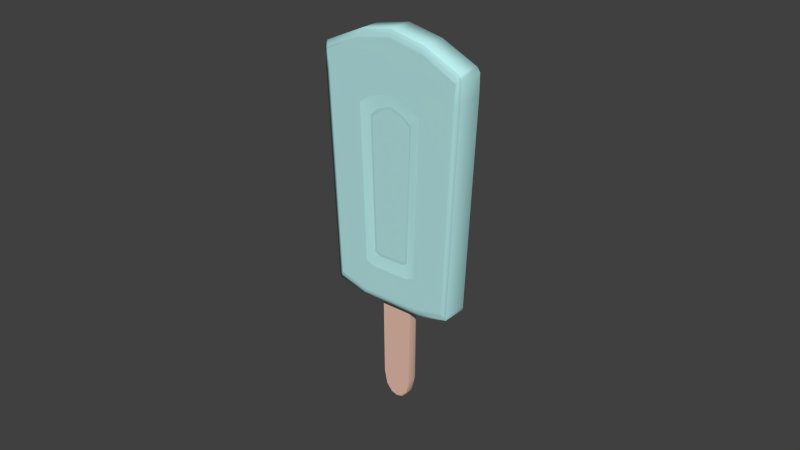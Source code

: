 # Source: BluePopsicle.blend  (saved by Blender 2.74.0; exported with 4.5.12 LTS)
import bpy
from mathutils import Matrix  # noqa: F401  (used for matrix-valued properties, if any)

bpy.ops.wm.read_factory_settings(use_empty=True)
scene = bpy.context.scene
scene.name = 'Scene'

# ---- collections
col_collection_1 = bpy.data.collections.new('Collection 1'); scene.collection.children.link(col_collection_1)

# ---- materials (node trees are filled in below, after node groups)
mat_material_019 = bpy.data.materials.new('Material.019')
mat_material_019.alpha_threshold = 0.0
mat_material_019.use_transparent_shadow = False
mat_material_019.diffuse_color = (0.8, 0.5186, 0.416, 1.0)
mat_material_019.roughness = 0.5
mat_material_024 = bpy.data.materials.new('Material.024')
mat_material_024.alpha_threshold = 0.0
mat_material_024.use_transparent_shadow = False
mat_material_024.diffuse_color = (0.855, 0.5538, 0.444, 1.0)
mat_material_024.roughness = 0.5
mat_material_025 = bpy.data.materials.new('Material.025')
mat_material_025.alpha_threshold = 0.0
mat_material_025.use_transparent_shadow = False
mat_material_025.diffuse_color = (0.7743, 0.5021, 0.4029, 1.0)
mat_material_025.roughness = 0.5
mat_material_018 = bpy.data.materials.new('Material.018')
mat_material_018.alpha_threshold = 0.0
mat_material_018.use_transparent_shadow = False
mat_material_018.diffuse_color = (0.4667, 0.8, 0.8, 1.0)
mat_material_018.roughness = 0.5
mat_material_020 = bpy.data.materials.new('Material.020')
mat_material_020.alpha_threshold = 0.0
mat_material_020.use_transparent_shadow = False
mat_material_020.diffuse_color = (0.5143, 0.8829, 0.8829, 1.0)
mat_material_020.roughness = 0.5
mat_material_023 = bpy.data.materials.new('Material.023')
mat_material_023.alpha_threshold = 0.0
mat_material_023.use_transparent_shadow = False
mat_material_023.diffuse_color = (0.437, 0.7484, 0.7484, 1.0)
mat_material_023.roughness = 0.5

# ---- material node trees

# ---- world
world_world = bpy.data.worlds.new('World'); scene.world = world_world
world_world.color = (0.05088, 0.05088, 0.05088)
world_world.use_sun_shadow = False
world_world.sun_shadow_jitter_overblur = 0.0
world_world.cycles.sampling_method = 'MANUAL'
world_world.cycles.sample_map_resolution = 256

# ---- meshes
me_plane_008 = bpy.data.meshes.new('Plane.008')
me_plane_008.from_pydata([(-3.329, 0.8016, -0.2548), (-3.97, -1.921, -0.2548), (-3.329, 0.8016, 0.2548), (-3.97, -1.921, 0.2548), (3.329, 0.8016, -0.2548), (3.97, -1.921, -0.2548), (3.329, 0.8016, 0.2548), (3.97, -1.921, 0.2548), (-3.323, 0.763, -0.2602), (-3.991, -1.872, -0.2602), (-3.991, -1.872, 0.2602), (-3.323, 0.763, 0.2602), (3.991, -1.872, 0.2602), (3.323, 0.763, 0.2602), (3.991, -1.872, -0.2602), (3.323, 0.763, -0.2602), (-1.96, -2.118, 0.2548), (0.0, -2.2, 0.2548), (1.96, -2.118, 0.2548), (1.734, 0.8935, 0.2548), (0.0, 0.8935, 0.2548), (-1.734, 0.8935, 0.2548), (1.96, -2.118, -0.2548), (0.0, -2.2, -0.2548), (-1.96, -2.118, -0.2548), (-1.734, 0.8935, -0.2548), (0.0, 0.8935, -0.2548), (1.734, 0.8935, -0.2548), (-2.031, -2.076, -0.2602), (0.0, -2.161, -0.2602), (2.031, -2.076, -0.2602), (-1.697, 0.8549, -0.2602), (0.0, 0.8549, -0.2602), (1.697, 0.8549, -0.2602), (2.031, -2.076, 0.2602), (0.0, -2.161, 0.2602), (-2.031, -2.076, 0.2602), (1.697, 0.8549, 0.2602), (0.0, 0.8549, 0.2602), (-1.697, 0.8549, 0.2602), (-4.053, -1.964, -0.2186), (-4.053, -1.964, 0.2186), (-3.617, 0.8536, 0.2186), (-3.617, 0.8536, -0.2186), (4.053, -1.964, 0.2186), (4.053, -1.964, -0.2186), (3.617, 0.8536, -0.2186), (3.617, 0.8536, 0.2186), (4.213, -1.913, -0.2232), (4.213, -1.913, 0.2232), (3.631, 0.8137, -0.2232), (3.631, 0.8137, 0.2232), (-4.213, -1.913, 0.2232), (-4.213, -1.913, -0.2232), (-3.631, 0.8137, 0.2232), (-3.631, 0.8137, -0.2232), (1.992, -2.167, 0.2186), (1.992, -2.167, -0.2186), (0.0, -2.252, 0.2186), (0.0, -2.252, -0.2186), (-1.992, -2.167, 0.2186), (-1.992, -2.167, -0.2186), (-1.885, 0.9455, 0.2186), (-1.885, 0.9455, -0.2186), (0.0, 0.9455, 0.2186), (0.0, 0.9455, -0.2186), (1.885, 0.9455, 0.2186), (1.885, 0.9455, -0.2186), (-3.87, -1.637, -0.2602), (-3.87, -1.637, 0.2602), (3.87, -1.637, 0.2602), (3.87, -1.637, -0.2602), (-1.161, -1.493, 0.2602), (0.0, -1.562, 0.2602), (1.161, -1.493, 0.2602), (1.161, -1.493, -0.2602), (0.0, -1.562, -0.2602), (-1.161, -1.493, -0.2602), (-4.202, -1.67, -0.2232), (-4.202, -1.67, 0.2232), (4.202, -1.67, 0.2232), (4.202, -1.67, -0.2232), (-1.874, -1.391, 0.2602), (-1.572, 0.4773, 0.2602), (1.874, -1.391, 0.2602), (1.572, 0.4773, 0.2602), (1.874, -1.391, -0.2602), (1.572, 0.4773, -0.2602), (1.102, 0.5186, -0.2602), (-1.102, 0.5186, 0.2602), (-1.572, 0.4773, -0.2602), (-1.102, 0.5186, -0.2602), (0.0, 0.5186, -0.2602), (1.102, 0.5186, 0.2602), (0.0, 0.5186, 0.2602), (-1.874, -1.391, -0.2602), (-1.888, -1.823, -0.2602), (0.0, -1.901, -0.2602), (1.888, -1.823, -0.2602), (1.888, -1.823, 0.2602), (0.0, -1.901, 0.2602), (-1.888, -1.823, 0.2602), (-0.7408, -1.328, 0.2319), (-0.7277, 0.3419, 0.2319), (0.0, -1.384, 0.2319), (0.0, 0.3419, 0.2319), (0.7408, -1.328, 0.2319), (0.7277, 0.3419, 0.2319), (0.7912, -1.363, -0.2255), (0.751, 0.3797, -0.2255), (0.0, -1.384, -0.2319), (0.0, 0.3419, -0.2319), (-0.7408, -1.328, -0.2319), (-0.7277, 0.3419, -0.2319), (-1.276, -1.275, 0.2255), (-1.071, 0.344, 0.2255), (1.276, -1.275, 0.2255), (1.071, 0.344, 0.2255), (1.276, -1.275, -0.2255), (1.071, 0.344, -0.2255), (-1.071, 0.344, -0.2255), (-1.276, -1.275, -0.2255), (-1.146, -1.254, 0.2319), (-0.9462, 0.3174, 0.2319), (1.146, -1.254, 0.2319), (0.9462, 0.3174, 0.2319), (1.146, -1.254, -0.2319), (0.9462, 0.3174, -0.2319), (0.7277, 0.3419, -0.2319), (-0.751, 0.3797, 0.2255), (-0.9462, 0.3174, -0.2319), (-0.751, 0.3797, -0.2255), (0.0, 0.3797, -0.2255), (0.751, 0.3797, 0.2255), (0.0, 0.3797, 0.2255), (-1.146, -1.254, -0.2319), (-0.7912, -1.363, -0.2255), (0.0, -1.423, -0.2255), (0.7408, -1.328, -0.2319), (0.7912, -1.363, 0.2255), (0.0, -1.423, 0.2255), (-0.7912, -1.363, 0.2255), (-0.8334, 1.952, 0.09284), (0.8334, 1.952, 0.09284), (0.6654, 2.12, 0.09284), (0.3333, 2.204, 0.09284), (-2.98e-08, 2.225, 0.09284), (-0.3333, 2.204, 0.09284), (-0.6654, 2.12, 0.09284), (-0.8334, 1.952, -0.09284), (0.8334, 1.952, -0.09284), (0.6654, 2.12, -0.09284), (0.3333, 2.204, -0.09284), (-2.98e-08, 2.225, -0.09284), (-0.3333, 2.204, -0.09284), (-0.6654, 2.12, -0.09284), (-0.3382, 2.23, -0.06512), (-0.3382, 2.23, 0.06512), (-0.6752, 2.145, 0.06512), (-0.6752, 2.145, -0.06512), (-3.024e-08, 2.252, -0.06512), (-3.024e-08, 2.252, 0.06512), (0.3382, 2.23, -0.06512), (0.3382, 2.23, 0.06512), (0.6752, 2.145, -0.06512), (0.6752, 2.145, 0.06512), (0.8457, 1.974, -0.06512), (0.8457, 1.974, 0.06512), (-0.8457, 1.974, 0.06512), (-0.8457, 1.974, -0.06512), (-0.8944, 0.7853, -0.09284), (0.9082, 0.7853, -0.06512), (-0.8944, 0.7853, 0.09284), (0.9082, 0.7853, 0.06512), (0.8944, 0.7853, -0.09284), (0.8944, 0.7853, 0.09284), (-0.9082, 0.7853, -0.06512), (-0.9082, 0.7853, 0.06512)], [], [(54, 11, 2, 42), (37, 13, 6, 19), (50, 15, 4, 46), (31, 8, 0, 25), (66, 19, 6, 47), (60, 16, 3, 41), (24, 1, 9, 28), (82, 72, 141, 114), (45, 5, 14, 48), (81, 71, 15, 50), (18, 7, 12, 34), (85, 93, 133, 117), (41, 3, 10, 52), (79, 69, 11, 54), (77, 95, 121, 136), (94, 89, 129, 134), (76, 77, 136, 137), (3, 16, 36, 10), (16, 17, 35, 36), (17, 18, 34, 35), (84, 85, 117, 116), (86, 75, 108, 118), (88, 87, 119, 109), (5, 22, 30, 14), (22, 23, 29, 30), (23, 24, 28, 29), (44, 7, 18, 56), (56, 18, 17, 58), (58, 17, 16, 60), (42, 2, 21, 62), (62, 21, 20, 64), (64, 20, 19, 66), (15, 33, 27, 4), (33, 32, 26, 27), (32, 31, 25, 26), (11, 39, 21, 2), (39, 38, 20, 21), (38, 37, 19, 20), (26, 65, 67, 27), (65, 64, 66, 67), (25, 63, 65, 26), (63, 62, 64, 65), (0, 43, 63, 25), (43, 42, 62, 63), (23, 59, 61, 24), (59, 58, 60, 61), (22, 57, 59, 23), (57, 56, 58, 59), (5, 45, 57, 22), (45, 44, 56, 57), (68, 78, 55, 8), (78, 79, 54, 55), (1, 40, 53, 9), (40, 41, 52, 53), (70, 80, 51, 13), (80, 81, 50, 51), (7, 44, 49, 12), (44, 45, 48, 49), (24, 61, 40, 1), (61, 60, 41, 40), (27, 67, 46, 4), (67, 66, 47, 46), (13, 51, 47, 6), (51, 50, 46, 47), (8, 55, 43, 0), (55, 54, 42, 43), (49, 48, 81, 80), (12, 49, 80, 70), (53, 52, 79, 78), (9, 53, 78, 68), (29, 28, 96, 97), (30, 29, 97, 98), (14, 30, 98, 71), (35, 34, 99, 100), (36, 35, 100, 101), (10, 36, 101, 69), (52, 10, 69, 79), (34, 12, 70, 99), (48, 14, 71, 81), (28, 9, 68, 96), (82, 83, 11, 69), (85, 84, 70, 13), (86, 87, 15, 71), (87, 88, 33, 15), (83, 89, 39, 11), (91, 90, 8, 31), (92, 91, 31, 32), (88, 92, 32, 33), (93, 85, 13, 37), (94, 93, 37, 38), (89, 94, 38, 39), (90, 95, 68, 8), (77, 76, 97, 96), (76, 75, 98, 97), (75, 86, 71, 98), (74, 73, 100, 99), (73, 72, 101, 100), (72, 82, 69, 101), (84, 74, 99, 70), (95, 77, 96, 68), (112, 135, 130, 113), (106, 124, 125, 107), (122, 102, 103, 123), (102, 104, 105, 103), (104, 106, 107, 105), (126, 138, 128, 127), (138, 110, 111, 128), (110, 112, 113, 111), (91, 92, 132, 131), (89, 83, 115, 129), (73, 74, 139, 140), (87, 86, 118, 119), (75, 76, 137, 108), (83, 82, 114, 115), (95, 90, 120, 121), (93, 94, 134, 133), (74, 84, 116, 139), (92, 88, 109, 132), (72, 73, 140, 141), (90, 91, 131, 120), (122, 123, 115, 114), (125, 124, 116, 117), (126, 127, 119, 118), (127, 128, 109, 119), (123, 103, 129, 115), (113, 130, 120, 131), (111, 113, 131, 132), (128, 111, 132, 109), (107, 125, 117, 133), (105, 107, 133, 134), (103, 105, 134, 129), (130, 135, 121, 120), (112, 110, 137, 136), (110, 138, 108, 137), (138, 126, 118, 108), (106, 104, 140, 139), (104, 102, 141, 140), (102, 122, 114, 141), (124, 106, 139, 116), (135, 112, 136, 121), (174, 170, 149, 155, 154, 153, 152, 151, 150), (156, 154, 155, 159), (160, 153, 154, 156), (162, 152, 153, 160), (164, 151, 152, 162), (166, 150, 151, 164), (159, 155, 149, 169), (171, 174, 150, 166), (169, 149, 170, 176), (173, 171, 166, 167), (148, 158, 168, 142), (158, 159, 169, 168), (143, 167, 165, 144), (167, 166, 164, 165), (144, 165, 163, 145), (165, 164, 162, 163), (145, 163, 161, 146), (163, 162, 160, 161), (146, 161, 157, 147), (161, 160, 156, 157), (147, 157, 158, 148), (157, 156, 159, 158), (175, 173, 167, 143), (142, 168, 177, 172), (172, 175, 143, 144, 145, 146, 147, 148, 142), (168, 169, 176, 177)])
me_plane_008.polygons.foreach_set('use_smooth', [1, 1, 1, 1, 1, 1, 1, 1, 1, 1, 1, 1, 1, 1, 1, 1, 1, 1, 1, 1, 1, 1, 1, 1, 1, 1, 1, 1, 1, 1, 1, 1, 1, 1, 1, 1, 1, 1, 1, 1, 1, 1, 1, 1, 1, 1, 1, 1, 1, 1, 1, 1, 1, 1, 1, 1, 1, 1, 1, 1, 1, 1, 1, 1, 1, 1, 1, 1, 1, 1, 0, 0, 0, 0, 0, 0, 1, 0, 1, 0, 0, 0, 0, 0, 0, 0, 0, 0, 0, 0, 0, 0, 0, 0, 0, 0, 0, 0, 0, 0, 0, 0, 0, 0, 0, 0, 0, 0, 1, 1, 1, 1, 1, 1, 1, 1, 1, 1, 1, 1, 1, 1, 1, 1, 1, 1, 1, 1, 1, 1, 1, 1, 1, 1, 1, 1, 1, 1, 1, 1, 0, 1, 1, 1, 1, 1, 1, 1, 1, 1, 1, 1, 1, 1, 1, 1, 1, 1, 1, 1, 1, 1, 1, 1, 0, 1])
me_plane_008.polygons.foreach_set('material_index', [5, 3, 5, 3, 5, 5, 3, 4, 5, 5, 3, 4, 5, 5, 4, 4, 4, 3, 3, 3, 4, 4, 4, 3, 3, 3, 5, 5, 5, 5, 5, 5, 3, 3, 3, 3, 3, 3, 5, 4, 5, 4, 5, 4, 5, 4, 5, 4, 5, 4, 5, 4, 5, 4, 5, 4, 5, 4, 5, 4, 5, 4, 5, 4, 5, 4, 4, 5, 4, 5, 3, 3, 3, 3, 3, 3, 5, 3, 5, 3, 3, 3, 3, 3, 3, 3, 3, 3, 3, 3, 3, 3, 3, 3, 3, 3, 3, 3, 3, 3, 3, 3, 3, 3, 3, 3, 3, 3, 4, 4, 4, 4, 4, 4, 4, 4, 4, 4, 4, 4, 5, 5, 5, 5, 5, 5, 5, 5, 5, 5, 5, 5, 5, 5, 5, 5, 5, 5, 5, 5, 0, 2, 2, 2, 2, 2, 2, 2, 2, 1, 0, 1, 0, 1, 0, 1, 0, 1, 0, 1, 0, 1, 0, 0, 0, 1])
_uv = me_plane_008.uv_layers.new(name='UVMap')
_uv.uv.foreach_set('vector', [0.3516, 0.9309, 0.3457, 0.8943, 0.3502, 0.895, 0.3562, 0.9292, 0.3563, 0.2986, 0.3457, 0.1057, 0.3502, 0.105, 0.3607, 0.2942, 0.7114, 0.9273, 0.7125, 0.8943, 0.7169, 0.895, 0.7158, 0.9257, 0.723, 0.2986, 0.7125, 0.1057, 0.7169, 0.105, 0.7274, 0.2942, 0.3667, 0.2764, 0.3607, 0.2942, 0.3502, 0.105, 0.3562, 0.07077, 0.009691, 0.7364, 0.01529, 0.7326, 0.03789, 0.9711, 0.03305, 0.9809, 0.382, 0.2674, 0.4046, 0.02894, 0.4102, 0.02636, 0.3868, 0.259, 0.09869, 0.7223, 0.08698, 0.6378, 0.1019, 0.5939, 0.112, 0.6515, 0.3998, 0.9809, 0.4046, 0.9711, 0.4102, 0.9736, 0.4055, 1.0, 0.4411, 0.9915, 0.4371, 0.9593, 0.7125, 0.8943, 0.7114, 0.9273, 0.01529, 0.2674, 0.03789, 0.02894, 0.04343, 0.02636, 0.02008, 0.259, 0.313, 0.3135, 0.3177, 0.3692, 0.3018, 0.4109, 0.2977, 0.373, 0.03305, 0.9809, 0.03789, 0.9711, 0.04343, 0.9736, 0.03878, 1.0, 0.06666, 0.9986, 0.0704, 0.9593, 0.3457, 0.8943, 0.3516, 0.9309, 0.4537, 0.3622, 0.4654, 0.2777, 0.4788, 0.3485, 0.4686, 0.4061, 0.3177, 0.5, 0.3177, 0.6308, 0.3018, 0.5891, 0.3018, 0.5, 0.4457, 0.5, 0.4537, 0.3622, 0.4686, 0.4061, 0.4617, 0.5, 0.03789, 0.9711, 0.01529, 0.7326, 0.02008, 0.741, 0.04343, 0.9736, 0.01529, 0.7326, 0.005913, 0.5, 0.01033, 0.5, 0.02008, 0.741, 0.005913, 0.5, 0.01529, 0.2674, 0.02008, 0.259, 0.01033, 0.5, 0.09869, 0.2777, 0.313, 0.3135, 0.2977, 0.373, 0.112, 0.3485, 0.4654, 0.7223, 0.4537, 0.6378, 0.4686, 0.5939, 0.4788, 0.6515, 0.6844, 0.6308, 0.6797, 0.6865, 0.6644, 0.627, 0.6685, 0.5891, 0.4046, 0.9711, 0.382, 0.7326, 0.3868, 0.741, 0.4102, 0.9736, 0.382, 0.7326, 0.3726, 0.5, 0.3771, 0.5, 0.3868, 0.741, 0.3726, 0.5, 0.382, 0.2674, 0.3868, 0.259, 0.3771, 0.5, 0.03305, 0.01908, 0.03789, 0.02894, 0.01529, 0.2674, 0.009691, 0.2636, 0.009691, 0.2636, 0.01529, 0.2674, 0.0108, 0.5, 0.0057, 0.5, 0.0057, 0.5, 0.0108, 0.5, 0.01529, 0.7326, 0.009691, 0.7364, 0.3562, 0.9292, 0.3502, 0.895, 0.3607, 0.7058, 0.3667, 0.7236, 0.3667, 0.7236, 0.3607, 0.7058, 0.3607, 0.5, 0.3667, 0.5, 0.3667, 0.5, 0.3607, 0.5, 0.3607, 0.2942, 0.3667, 0.2764, 0.7125, 0.8943, 0.723, 0.7014, 0.7274, 0.7058, 0.7169, 0.895, 0.723, 0.7014, 0.723, 0.5, 0.7274, 0.5, 0.7274, 0.7058, 0.723, 0.5, 0.723, 0.2986, 0.7274, 0.2942, 0.7274, 0.5, 0.3457, 0.8943, 0.3563, 0.7014, 0.3607, 0.7058, 0.3502, 0.895, 0.3563, 0.7014, 0.3563, 0.5, 0.3607, 0.5, 0.3607, 0.7058, 0.3563, 0.5, 0.3563, 0.2986, 0.3607, 0.2942, 0.3607, 0.5, 0.7274, 0.5, 0.7334, 0.5, 0.7334, 0.7236, 0.7274, 0.7058, 0.8348, 0.4292, 0.7847, 0.4292, 0.7847, 0.2056, 0.8348, 0.2056, 0.7274, 0.2942, 0.7334, 0.2764, 0.7334, 0.5, 0.7274, 0.5, 0.8348, 0.6529, 0.7847, 0.6529, 0.7847, 0.4292, 0.8348, 0.4292, 0.7169, 0.105, 0.7229, 0.07077, 0.7334, 0.2764, 0.7274, 0.2942, 0.8348, 0.8585, 0.7847, 0.8585, 0.7847, 0.6529, 0.8348, 0.6529, 0.3726, 0.5, 0.3667, 0.5, 0.3764, 0.2636, 0.382, 0.2674, 0.7841, 0.5, 0.734, 0.5, 0.734, 0.2636, 0.7841, 0.2636, 0.382, 0.7326, 0.3764, 0.7364, 0.3667, 0.5, 0.3726, 0.5, 0.7841, 0.7364, 0.734, 0.7364, 0.734, 0.5, 0.7841, 0.5, 0.4046, 0.9711, 0.3998, 0.9809, 0.3764, 0.7364, 0.382, 0.7326, 0.7841, 0.9809, 0.734, 0.9809, 0.734, 0.7364, 0.7841, 0.7364, 0.4371, 0.04072, 0.4334, 0.001419, 0.7183, 0.0691, 0.7125, 0.1057, 0.8348, 0.4533, 0.886, 0.4533, 0.886, 0.7544, 0.8348, 0.7544, 0.4046, 0.02894, 0.3998, 0.01908, 0.4055, 0.0, 0.4102, 0.02636, 0.7841, 0.01908, 0.734, 0.01908, 0.7334, 0.0, 0.7847, 0.0, 0.0704, 0.04072, 0.06666, 0.001419, 0.3516, 0.0691, 0.3457, 0.1057, 0.886, 0.4533, 0.9373, 0.4533, 0.9373, 0.7544, 0.886, 0.7544, 0.03789, 0.02894, 0.03305, 0.01908, 0.03878, 0.0, 0.04343, 0.02636, 0.734, 0.9809, 0.7841, 0.9809, 0.7847, 1.0, 0.7334, 1.0, 0.382, 0.2674, 0.3764, 0.2636, 0.3998, 0.01908, 0.4046, 0.02894, 0.7841, 0.2636, 0.734, 0.2636, 0.734, 0.01908, 0.7841, 0.01908, 0.7274, 0.7058, 0.7258, 0.7307, 0.7158, 0.9257, 0.7169, 0.895, 0.8348, 0.2056, 0.7847, 0.2056, 0.7847, 0.0004072, 0.8348, 0.0004072, 0.3457, 0.1057, 0.3516, 0.0691, 0.3562, 0.07077, 0.3502, 0.105, 0.886, 0.7544, 0.9373, 0.7544, 0.9367, 0.7593, 0.8866, 0.7593, 0.7125, 0.1057, 0.7183, 0.0691, 0.7229, 0.07077, 0.7169, 0.105, 0.8348, 0.7544, 0.886, 0.7544, 0.8855, 0.7593, 0.8353, 0.7593, 0.886, 0.4245, 0.9373, 0.4245, 0.9373, 0.4533, 0.886, 0.4533, 0.04343, 0.02636, 0.03878, 0.0, 0.06666, 0.001419, 0.0704, 0.04072, 0.8348, 0.4245, 0.886, 0.4245, 0.886, 0.4533, 0.8348, 0.4533, 0.4102, 0.02636, 0.4055, 0.0, 0.4334, 0.001419, 0.4371, 0.04072, 0.3771, 0.5, 0.3868, 0.259, 0.4158, 0.2759, 0.4069, 0.5, 0.3868, 0.741, 0.3771, 0.5, 0.4069, 0.5, 0.4158, 0.7241, 0.4102, 0.9736, 0.3868, 0.741, 0.4158, 0.7241, 0.4371, 0.9593, 0.01033, 0.5, 0.02008, 0.259, 0.04906, 0.2759, 0.04016, 0.5, 0.02008, 0.741, 0.01033, 0.5, 0.04016, 0.5, 0.04906, 0.7241, 0.04343, 0.9736, 0.02008, 0.741, 0.04906, 0.7241, 0.0704, 0.9593, 0.03878, 1.0, 0.04343, 0.9736, 0.0704, 0.9593, 0.06666, 0.9986, 0.02008, 0.259, 0.04343, 0.02636, 0.0704, 0.04072, 0.04906, 0.2759, 0.4055, 1.0, 0.4102, 0.9736, 0.4371, 0.9593, 0.4334, 0.9986, 0.3868, 0.259, 0.4102, 0.02636, 0.4371, 0.04072, 0.4158, 0.2759, 0.09869, 0.7223, 0.313, 0.6865, 0.3457, 0.8943, 0.0704, 0.9593, 0.313, 0.3135, 0.09869, 0.2777, 0.0704, 0.04072, 0.3457, 0.1057, 0.4654, 0.7223, 0.6797, 0.6865, 0.7125, 0.8943, 0.4371, 0.9593, 0.6797, 0.6865, 0.6844, 0.6308, 0.723, 0.7014, 0.7125, 0.8943, 0.313, 0.6865, 0.3177, 0.6308, 0.3563, 0.7014, 0.3457, 0.8943, 0.6844, 0.3692, 0.6797, 0.3135, 0.7125, 0.1057, 0.723, 0.2986, 0.6844, 0.5, 0.6844, 0.3692, 0.723, 0.2986, 0.723, 0.5, 0.6844, 0.6308, 0.6844, 0.5, 0.723, 0.5, 0.723, 0.7014, 0.3177, 0.3692, 0.313, 0.3135, 0.3457, 0.1057, 0.3563, 0.2986, 0.3177, 0.5, 0.3177, 0.3692, 0.3563, 0.2986, 0.3563, 0.5, 0.3177, 0.6308, 0.3177, 0.5, 0.3563, 0.5, 0.3563, 0.7014, 0.6797, 0.3135, 0.4654, 0.2777, 0.4371, 0.04072, 0.7125, 0.1057, 0.4537, 0.3622, 0.4457, 0.5, 0.4069, 0.5, 0.4158, 0.2759, 0.4457, 0.5, 0.4537, 0.6378, 0.4158, 0.7241, 0.4069, 0.5, 0.4537, 0.6378, 0.4654, 0.7223, 0.4371, 0.9593, 0.4158, 0.7241, 0.08698, 0.3622, 0.07901, 0.5, 0.04016, 0.5, 0.04906, 0.2759, 0.07901, 0.5, 0.08698, 0.6378, 0.04906, 0.7241, 0.04016, 0.5, 0.08698, 0.6378, 0.09869, 0.7223, 0.0704, 0.9593, 0.04906, 0.7241, 0.09869, 0.2777, 0.08698, 0.3622, 0.04906, 0.2759, 0.0704, 0.04072, 0.4654, 0.2777, 0.4537, 0.3622, 0.4158, 0.2759, 0.4371, 0.04072, 0.4727, 0.4121, 0.4811, 0.364, 0.6614, 0.3877, 0.6642, 0.4136, 0.1059, 0.4121, 0.1144, 0.364, 0.2947, 0.3877, 0.2975, 0.4136, 0.1144, 0.636, 0.1059, 0.5879, 0.2975, 0.5864, 0.2947, 0.6123, 0.1059, 0.5879, 0.09946, 0.5, 0.2975, 0.5, 0.2975, 0.5864, 0.09946, 0.5, 0.1059, 0.4121, 0.2975, 0.4136, 0.2975, 0.5, 0.4811, 0.636, 0.4727, 0.5879, 0.6642, 0.5864, 0.6614, 0.6123, 0.4727, 0.5879, 0.4662, 0.5, 0.6642, 0.5, 0.6642, 0.5864, 0.4662, 0.5, 0.4727, 0.4121, 0.6642, 0.4136, 0.6642, 0.5, 0.6844, 0.3692, 0.6844, 0.5, 0.6685, 0.5, 0.6685, 0.4109, 0.3177, 0.6308, 0.313, 0.6865, 0.2977, 0.627, 0.3018, 0.5891, 0.07901, 0.5, 0.08698, 0.3622, 0.1019, 0.4061, 0.09499, 0.5, 0.6797, 0.6865, 0.4654, 0.7223, 0.4788, 0.6515, 0.6644, 0.627, 0.4537, 0.6378, 0.4457, 0.5, 0.4617, 0.5, 0.4686, 0.5939, 0.313, 0.6865, 0.09869, 0.7223, 0.112, 0.6515, 0.2977, 0.627, 0.4654, 0.2777, 0.6797, 0.3135, 0.6644, 0.373, 0.4788, 0.3485, 0.3177, 0.3692, 0.3177, 0.5, 0.3018, 0.5, 0.3018, 0.4109, 0.08698, 0.3622, 0.09869, 0.2777, 0.112, 0.3485, 0.1019, 0.4061, 0.6844, 0.5, 0.6844, 0.6308, 0.6685, 0.5891, 0.6685, 0.5, 0.08698, 0.6378, 0.07901, 0.5, 0.09499, 0.5, 0.1019, 0.5939, 0.6797, 0.3135, 0.6844, 0.3692, 0.6685, 0.4109, 0.6644, 0.373, 0.1144, 0.636, 0.2947, 0.6123, 0.2977, 0.627, 0.112, 0.6515, 0.2947, 0.3877, 0.1144, 0.364, 0.112, 0.3485, 0.2977, 0.373, 0.4811, 0.636, 0.6614, 0.6123, 0.6644, 0.627, 0.4788, 0.6515, 0.6614, 0.6123, 0.6642, 0.5864, 0.6685, 0.5891, 0.6644, 0.627, 0.2947, 0.6123, 0.2975, 0.5864, 0.3018, 0.5891, 0.2977, 0.627, 0.6642, 0.4136, 0.6614, 0.3877, 0.6644, 0.373, 0.6685, 0.4109, 0.6642, 0.5, 0.6642, 0.4136, 0.6685, 0.4109, 0.6685, 0.5, 0.6642, 0.5864, 0.6642, 0.5, 0.6685, 0.5, 0.6685, 0.5891, 0.2975, 0.4136, 0.2947, 0.3877, 0.2977, 0.373, 0.3018, 0.4109, 0.2975, 0.5, 0.2975, 0.4136, 0.3018, 0.4109, 0.3018, 0.5, 0.2975, 0.5864, 0.2975, 0.5, 0.3018, 0.5, 0.3018, 0.5891, 0.6614, 0.3877, 0.4811, 0.364, 0.4788, 0.3485, 0.6644, 0.373, 0.4727, 0.4121, 0.4662, 0.5, 0.4617, 0.5, 0.4686, 0.4061, 0.4662, 0.5, 0.4727, 0.5879, 0.4686, 0.5939, 0.4617, 0.5, 0.4727, 0.5879, 0.4811, 0.636, 0.4788, 0.6515, 0.4686, 0.5939, 0.1059, 0.4121, 0.09946, 0.5, 0.09499, 0.5, 0.1019, 0.4061, 0.09946, 0.5, 0.1059, 0.5879, 0.1019, 0.5939, 0.09499, 0.5, 0.1059, 0.5879, 0.1144, 0.636, 0.112, 0.6515, 0.1019, 0.5939, 0.1144, 0.364, 0.1059, 0.4121, 0.1019, 0.4061, 0.112, 0.3485, 0.4811, 0.364, 0.4727, 0.4121, 0.4686, 0.4061, 0.4788, 0.3485, 0.9951, 0.0, 0.9951, 0.2123, 0.8662, 0.205, 0.8469, 0.1851, 0.8373, 0.1457, 0.8348, 0.1061, 0.8373, 0.06658, 0.8469, 0.02717, 0.8662, 0.007233, 0.8955, 0.8796, 0.8987, 0.879, 0.8987, 0.9184, 0.8955, 0.9196, 0.8955, 0.8395, 0.8987, 0.8395, 0.8987, 0.879, 0.8955, 0.8796, 0.8955, 0.7993, 0.8987, 0.7999, 0.8987, 0.8395, 0.8955, 0.8395, 0.8955, 0.7593, 0.8987, 0.7605, 0.8987, 0.7999, 0.8955, 0.7993, 0.8636, 0.005785, 0.8662, 0.007233, 0.8469, 0.02717, 0.844, 0.02601, 0.844, 0.1863, 0.8469, 0.1851, 0.8662, 0.205, 0.8636, 0.2065, 0.8593, 0.9163, 0.8561, 0.9161, 0.8561, 0.7845, 0.8593, 0.7821, 0.8529, 0.7821, 0.8561, 0.7845, 0.8561, 0.9214, 0.8529, 0.9216, 0.8742, 0.9163, 0.8593, 0.9163, 0.8593, 0.7821, 0.8742, 0.7821, 0.8469, 0.2394, 0.844, 0.2383, 0.8636, 0.2181, 0.8662, 0.2195, 0.838, 0.7606, 0.8529, 0.7606, 0.8529, 0.7821, 0.838, 0.7821, 0.8662, 0.4173, 0.8636, 0.4188, 0.844, 0.3985, 0.8469, 0.3974, 0.8742, 0.7821, 0.8593, 0.7821, 0.8593, 0.7593, 0.8742, 0.7593, 0.8774, 0.7605, 0.8806, 0.7593, 0.8806, 0.7993, 0.8774, 0.7999, 0.8806, 0.7593, 0.8955, 0.7593, 0.8955, 0.7993, 0.8806, 0.7993, 0.8774, 0.7999, 0.8806, 0.7993, 0.8806, 0.8395, 0.8774, 0.8395, 0.8806, 0.7993, 0.8955, 0.7993, 0.8955, 0.8395, 0.8806, 0.8395, 0.8774, 0.8395, 0.8806, 0.8395, 0.8806, 0.8796, 0.8774, 0.879, 0.8806, 0.8395, 0.8955, 0.8395, 0.8955, 0.8796, 0.8806, 0.8796, 0.8778, 0.879, 0.8806, 0.8796, 0.8806, 0.9196, 0.8778, 0.917, 0.8806, 0.8796, 0.8955, 0.8796, 0.8955, 0.9196, 0.8806, 0.9196, 0.8774, 0.9161, 0.8742, 0.9163, 0.8742, 0.7821, 0.8774, 0.7845, 0.8348, 0.7845, 0.838, 0.7821, 0.838, 0.9216, 0.8348, 0.9214, 0.9924, 0.2123, 0.9924, 0.4245, 0.8662, 0.4173, 0.8469, 0.3974, 0.8373, 0.358, 0.8348, 0.3184, 0.8373, 0.2789, 0.8469, 0.2394, 0.8662, 0.2195, 0.838, 0.7821, 0.8529, 0.7821, 0.8529, 0.9216, 0.838, 0.9216])
me_plane_008.materials.append(mat_material_019)
me_plane_008.materials.append(mat_material_024)
me_plane_008.materials.append(mat_material_025)
me_plane_008.materials.append(mat_material_018)
me_plane_008.materials.append(mat_material_020)
me_plane_008.materials.append(mat_material_023)
me_plane_008.use_remesh_preserve_volume = False
me_plane_008.use_remesh_preserve_attributes = False
me_plane_008.use_mirror_vertex_groups = False
me_plane_008.update()

# ---- objects
ob_plane_001 = bpy.data.objects.new('Plane.001', me_plane_008)
ob_f02 = bpy.data.objects.new('f02', None)

# ---- transforms, parenting, visibility, modifiers, constraints
ob_plane_001.location = (0.0, 0.0, 0.0)
ob_plane_001.rotation_euler = (-1.571, -9.574e-17, 4.224e-16)
ob_plane_001.scale = (0.00567, 0.0267, 0.01847)
ob_plane_001.lineart.crease_threshold = 0.0
ob_f02.location = (0.0, 0.0, 0.0)
ob_f02.rotation_euler = (1.571, -0.0, 0.0)
ob_f02.scale = (0.01, 0.01, 0.01)
ob_f02.empty_image_offset = (0.0, 0.0)
ob_f02.color = (0.8, 0.8, 0.8, 1.0)
ob_f02.lineart.crease_threshold = 0.0

# ---- collection membership
col_collection_1.objects.link(ob_plane_001)
col_collection_1.objects.link(ob_f02)

# ---- scene / render settings (as saved in the file)
scene.frame_start = 1; scene.frame_end = 250; scene.frame_set(1)
scene.render.engine = 'BLENDER_EEVEE_NEXT'
scene.render.fps = 60
scene.render.dither_intensity = 0.0
scene.cycles.use_denoising = False
scene.cycles.samples = 10
scene.cycles.sampling_pattern = 'TABULATED_SOBOL'
scene.cycles.light_sampling_threshold = 0.0
scene.cycles.use_adaptive_sampling = False
scene.cycles.use_light_tree = False
scene.cycles.blur_glossy = 0.0
scene.cycles.pixel_filter_type = 'GAUSSIAN'
scene.cycles.sample_clamp_indirect = 0.0
scene.view_settings.view_transform = 'Standard'
bpy.context.view_layer.update()

# ---- added for rendering (the .blend has no active camera and no usable light): camera, sun
cam_auto = bpy.data.cameras.new('AutoCamera')
cam_auto.lens = 50.0
cam_auto.sensor_width = 36.0
cam_auto.clip_end = 1000.0
ob_auto_camera = bpy.data.objects.new('AutoCamera', cam_auto)
scene.collection.objects.link(ob_auto_camera)
ob_auto_camera.location = (0.185045, -0.222054, 0.148036)
ob_auto_camera.rotation_euler = (1.09748, -7.21219e-08, 0.694738)
scene.camera = ob_auto_camera
light_auto_sun = bpy.data.lights.new('AutoSun', 'SUN')
light_auto_sun.energy = 3.0
light_auto_sun.angle = 0.0523599
ob_auto_sun = bpy.data.objects.new('AutoSun', light_auto_sun)
scene.collection.objects.link(ob_auto_sun)
ob_auto_sun.rotation_euler = (0.872665, 0.174533, 0.523599)
bpy.context.view_layer.update()
